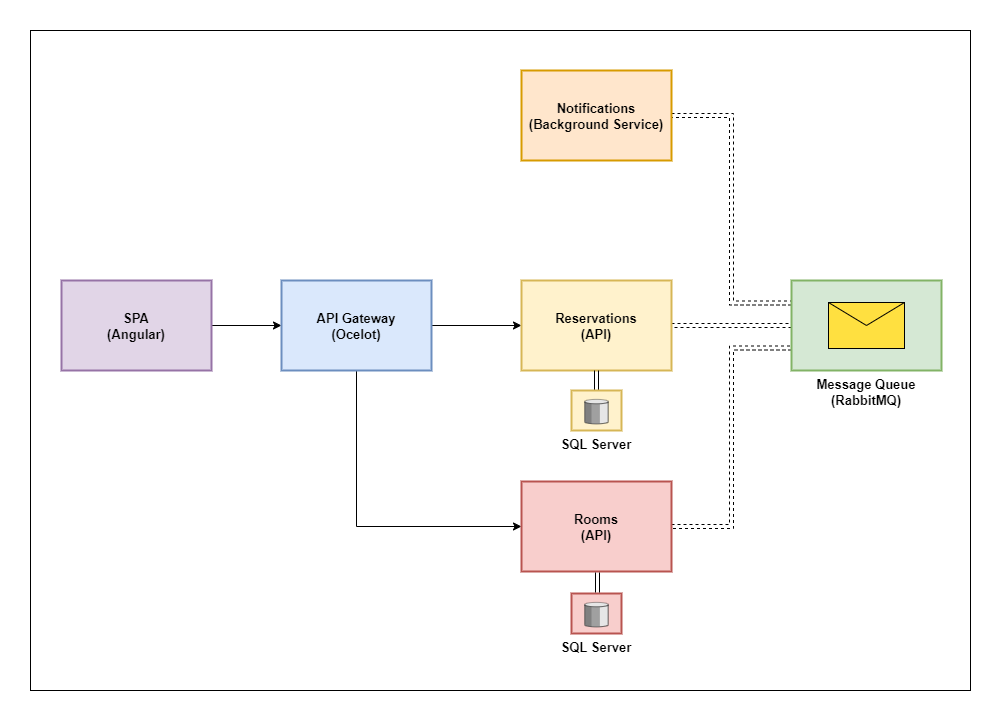

The diagram above was exported from draw.io. Its source (the exported page's mxGraphModel, read from the mxfile embedded in the PNG):
<mxGraphModel dx="1464" dy="791" grid="1" gridSize="10" guides="1" tooltips="1" connect="1" arrows="1" fold="1" page="1" pageScale="1.5" pageWidth="10" pageHeight="10" background="none" math="0" shadow="0">
  <root>
    <mxCell id="0" style=";html=1;" />
    <mxCell id="1" style=";html=1;" parent="0" />
    <mxCell id="oOA5V6vprKcBy37-u26m-41" value="" style="strokeWidth=1;align=center;fontSize=8;shape=rect;verticalLabelPosition=bottom;verticalAlign=top;" parent="1" vertex="1">
      <mxGeometry x="-18" y="-42" width="940" height="660" as="geometry" />
    </mxCell>
    <mxCell id="oOA5V6vprKcBy37-u26m-10" style="edgeStyle=orthogonalEdgeStyle;rounded=0;orthogonalLoop=1;jettySize=auto;html=1;exitX=1;exitY=0.5;exitDx=0;exitDy=0;entryX=0;entryY=0.5;entryDx=0;entryDy=0;fontSize=13;endArrow=classic;endFill=1;strokeWidth=1;" parent="1" source="oOA5V6vprKcBy37-u26m-4" target="oOA5V6vprKcBy37-u26m-5" edge="1">
      <mxGeometry relative="1" as="geometry" />
    </mxCell>
    <mxCell id="oOA5V6vprKcBy37-u26m-4" value="SPA&#10;(Angular)" style="strokeWidth=2;dashed=0;align=center;fontSize=13;shape=rect;fillColor=#e1d5e7;verticalLabelPosition=middle;verticalAlign=middle;labelPosition=center;fontStyle=1;strokeColor=#9673a6;" parent="1" vertex="1">
      <mxGeometry x="13" y="208" width="150" height="90" as="geometry" />
    </mxCell>
    <mxCell id="oOA5V6vprKcBy37-u26m-11" value="" style="edgeStyle=orthogonalEdgeStyle;rounded=0;orthogonalLoop=1;jettySize=auto;html=1;fontSize=13;" parent="1" source="oOA5V6vprKcBy37-u26m-5" target="oOA5V6vprKcBy37-u26m-7" edge="1">
      <mxGeometry relative="1" as="geometry" />
    </mxCell>
    <mxCell id="oOA5V6vprKcBy37-u26m-39" style="edgeStyle=orthogonalEdgeStyle;rounded=0;orthogonalLoop=1;jettySize=auto;html=1;exitX=0.5;exitY=1;exitDx=0;exitDy=0;entryX=0;entryY=0.5;entryDx=0;entryDy=0;fontSize=13;endArrow=classic;endFill=1;strokeWidth=1;" parent="1" source="oOA5V6vprKcBy37-u26m-5" target="oOA5V6vprKcBy37-u26m-8" edge="1">
      <mxGeometry relative="1" as="geometry" />
    </mxCell>
    <mxCell id="oOA5V6vprKcBy37-u26m-5" value="API Gateway&#10;(Ocelot)" style="strokeWidth=2;dashed=0;align=center;fontSize=13;shape=rect;fillColor=#dae8fc;verticalLabelPosition=middle;verticalAlign=middle;labelPosition=center;fontStyle=1;strokeColor=#6c8ebf;" parent="1" vertex="1">
      <mxGeometry x="233" y="208" width="150" height="90" as="geometry" />
    </mxCell>
    <mxCell id="oOA5V6vprKcBy37-u26m-32" style="edgeStyle=orthogonalEdgeStyle;shape=link;rounded=0;orthogonalLoop=1;jettySize=auto;html=1;exitX=1;exitY=0.5;exitDx=0;exitDy=0;entryX=0;entryY=0.5;entryDx=0;entryDy=0;entryPerimeter=0;dashed=1;fontSize=13;" parent="1" source="oOA5V6vprKcBy37-u26m-7" target="oOA5V6vprKcBy37-u26m-17" edge="1">
      <mxGeometry relative="1" as="geometry" />
    </mxCell>
    <mxCell id="oOA5V6vprKcBy37-u26m-7" value="Reservations&#10;(API)" style="strokeWidth=2;dashed=0;align=center;fontSize=13;shape=rect;fillColor=#fff2cc;verticalLabelPosition=middle;verticalAlign=middle;labelPosition=center;fontStyle=1;strokeColor=#d6b656;" parent="1" vertex="1">
      <mxGeometry x="473" y="208" width="150" height="90" as="geometry" />
    </mxCell>
    <mxCell id="oOA5V6vprKcBy37-u26m-33" style="edgeStyle=orthogonalEdgeStyle;shape=link;rounded=0;orthogonalLoop=1;jettySize=auto;html=1;exitX=1;exitY=0.5;exitDx=0;exitDy=0;entryX=0;entryY=0.75;entryDx=0;entryDy=0;entryPerimeter=0;dashed=1;fontSize=13;" parent="1" source="oOA5V6vprKcBy37-u26m-8" target="oOA5V6vprKcBy37-u26m-17" edge="1">
      <mxGeometry relative="1" as="geometry" />
    </mxCell>
    <mxCell id="oOA5V6vprKcBy37-u26m-8" value="Rooms&#10;(API)" style="strokeWidth=2;dashed=0;align=center;fontSize=13;shape=rect;fillColor=#f8cecc;verticalLabelPosition=middle;verticalAlign=middle;labelPosition=center;fontStyle=1;strokeColor=#b85450;" parent="1" vertex="1">
      <mxGeometry x="473" y="409" width="150" height="90" as="geometry" />
    </mxCell>
    <mxCell id="oOA5V6vprKcBy37-u26m-31" style="edgeStyle=orthogonalEdgeStyle;shape=link;rounded=0;orthogonalLoop=1;jettySize=auto;html=1;exitX=1;exitY=0.5;exitDx=0;exitDy=0;entryX=0;entryY=0.25;entryDx=0;entryDy=0;entryPerimeter=0;dashed=1;fontSize=13;" parent="1" source="oOA5V6vprKcBy37-u26m-9" target="oOA5V6vprKcBy37-u26m-17" edge="1">
      <mxGeometry relative="1" as="geometry" />
    </mxCell>
    <mxCell id="oOA5V6vprKcBy37-u26m-9" value="Notifications&#10;(Background Service)" style="strokeWidth=2;dashed=0;align=center;fontSize=13;shape=rect;fillColor=#ffe6cc;verticalLabelPosition=middle;verticalAlign=middle;labelPosition=center;fontStyle=1;strokeColor=#d79b00;" parent="1" vertex="1">
      <mxGeometry x="473" y="-2" width="150" height="90" as="geometry" />
    </mxCell>
    <mxCell id="oOA5V6vprKcBy37-u26m-17" value="Message Queue&#10;(RabbitMQ)" style="strokeWidth=2;outlineConnect=0;dashed=0;align=center;fontSize=13;fillColor=#d5e8d4;verticalLabelPosition=bottom;verticalAlign=top;shape=mxgraph.eip.envelope_wrapper;strokeColor=#82b366;fontStyle=1;labelPosition=center;" parent="1" vertex="1">
      <mxGeometry x="743" y="208" width="150" height="90" as="geometry" />
    </mxCell>
    <mxCell id="oOA5V6vprKcBy37-u26m-25" value="SQL Server" style="strokeWidth=2;outlineConnect=0;dashed=0;align=center;fontSize=13;verticalLabelPosition=bottom;verticalAlign=top;shape=mxgraph.eip.message_store;fillColor=#f8cecc;fontStyle=1;strokeColor=#b85450;" parent="1" vertex="1">
      <mxGeometry x="523" y="521" width="50" height="40" as="geometry" />
    </mxCell>
    <mxCell id="oOA5V6vprKcBy37-u26m-35" value="" style="edgeStyle=orthogonalEdgeStyle;shape=link;rounded=0;orthogonalLoop=1;jettySize=auto;html=1;fontSize=13;" parent="1" source="oOA5V6vprKcBy37-u26m-27" target="oOA5V6vprKcBy37-u26m-7" edge="1">
      <mxGeometry relative="1" as="geometry" />
    </mxCell>
    <mxCell id="oOA5V6vprKcBy37-u26m-27" value="SQL Server" style="strokeWidth=2;outlineConnect=0;dashed=0;align=center;fontSize=13;verticalLabelPosition=bottom;verticalAlign=top;shape=mxgraph.eip.message_store;fillColor=#fff2cc;fontStyle=1;strokeColor=#d6b656;" parent="1" vertex="1">
      <mxGeometry x="523" y="318" width="50" height="40" as="geometry" />
    </mxCell>
    <mxCell id="f579IQgNFdfVOh5Fbg_t-1" value="" style="edgeStyle=orthogonalEdgeStyle;shape=link;rounded=0;orthogonalLoop=1;jettySize=auto;html=1;fontSize=13;" edge="1" parent="1">
      <mxGeometry relative="1" as="geometry">
        <mxPoint x="549" y="520" as="sourcePoint" />
        <mxPoint x="549" y="500" as="targetPoint" />
      </mxGeometry>
    </mxCell>
  </root>
</mxGraphModel>